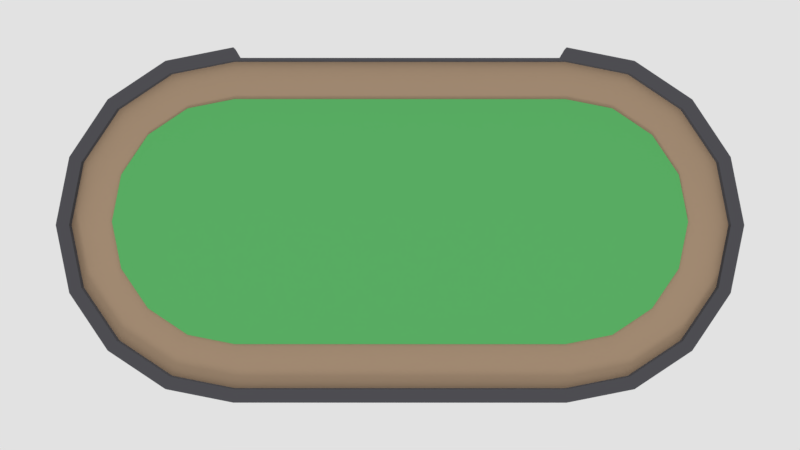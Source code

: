 # Source: table.blend  (saved by Blender 2.78.0; exported with 4.5.12 LTS)
import bpy
from mathutils import Matrix  # noqa: F401  (used for matrix-valued properties, if any)

bpy.ops.wm.read_factory_settings(use_empty=True)
scene = bpy.context.scene
scene.name = 'Scene'

# ---- collections
col_collection_1 = bpy.data.collections.new('Collection 1'); scene.collection.children.link(col_collection_1)

# ---- materials (node trees are filled in below, after node groups)
mat_wood = bpy.data.materials.new('wood')
mat_wood.alpha_threshold = 0.0
mat_wood.roughness = 0.5
mat_cushion = bpy.data.materials.new('cushion')
mat_cushion.alpha_threshold = 0.0
mat_cushion.roughness = 0.5
mat_cloth = bpy.data.materials.new('cloth')
mat_cloth.alpha_threshold = 0.0
mat_cloth.roughness = 0.5

# ---- material node trees
mat_wood.use_nodes = True; mat_wood.node_tree.nodes.clear()
_N = mat_wood.node_tree.nodes; _L = mat_wood.node_tree.links
n0 = _N.new('ShaderNodeOutputMaterial'); n0.name = 'Material Output'; n0.location = (300, 300)
n1 = _N.new('ShaderNodeBsdfDiffuse'); n1.name = 'Diffuse BSDF'; n1.location = (10, 300)
n1.inputs[0].default_value = (0.3931, 0.2777, 0.1846, 1.0)
_L.new(n1.outputs[0], n0.inputs[0])
n0.is_active_output = True
mat_cushion.use_nodes = True; mat_cushion.node_tree.nodes.clear()
_N = mat_cushion.node_tree.nodes; _L = mat_cushion.node_tree.links
n0 = _N.new('ShaderNodeOutputMaterial'); n0.name = 'Material Output'; n0.location = (300, 300)
n1 = _N.new('ShaderNodeBsdfDiffuse'); n1.name = 'Diffuse BSDF'; n1.location = (10, 300)
n1.inputs[0].default_value = (0.08067, 0.08008, 0.09084, 1.0)
_L.new(n1.outputs[0], n0.inputs[0])
n0.is_active_output = True
mat_cloth.use_nodes = True; mat_cloth.node_tree.nodes.clear()
_N = mat_cloth.node_tree.nodes; _L = mat_cloth.node_tree.links
n0 = _N.new('ShaderNodeOutputMaterial'); n0.name = 'Material Output'; n0.location = (300, 300)
n1 = _N.new('ShaderNodeBsdfDiffuse'); n1.name = 'Diffuse BSDF'; n1.location = (10, 300)
n1.inputs[0].default_value = (0.1067, 0.448, 0.1335, 1.0)
_L.new(n1.outputs[0], n0.inputs[0])
n0.is_active_output = True

# ---- world
world_world = bpy.data.worlds.new('World'); scene.world = world_world
world_world.color = (0.7613, 0.7613, 0.7613)
world_world.use_sun_shadow = False
world_world.sun_shadow_jitter_overblur = 0.0
world_world.cycles.sampling_method = 'MANUAL'

# ---- cameras
cam_camera_001 = bpy.data.cameras.new('Camera.001')
cam_camera_001.clip_end = 100.0
cam_camera_001.lens = 35.0
cam_camera_001.sensor_width = 32.0
cam_camera_001.sensor_height = 18.0
cam_camera_001.ortho_scale = 7.314
cam_camera_001.dof.focus_distance = 0.0
cam_camera = bpy.data.cameras.new('Camera')
cam_camera.clip_end = 100.0
cam_camera.lens = 35.0
cam_camera.sensor_width = 32.0
cam_camera.sensor_height = 18.0
cam_camera.ortho_scale = 7.314
cam_camera.dof.focus_distance = 0.0

# ---- lights
light_lamp_001 = bpy.data.lights.new('Lamp.001', 'SUN')
light_lamp_001.transmission_factor = 0.0
light_lamp_001.cutoff_distance = 30.0
light_lamp_001.angle = 0.1993
light_lamp_001.energy = 1.0
light_lamp_001.shadow_buffer_clip_start = 1.001
light_lamp_001.shadow_soft_size = 0.1
light_lamp_001.shadow_cascade_max_distance = 1000.0
light_lamp = bpy.data.lights.new('Lamp', 'SUN')
light_lamp.transmission_factor = 0.0
light_lamp.cutoff_distance = 30.0
light_lamp.angle = 0.1993
light_lamp.energy = 1.0
light_lamp.shadow_buffer_clip_start = 1.001
light_lamp.shadow_soft_size = 0.1
light_lamp.shadow_cascade_max_distance = 1000.0

# ---- meshes
me_circle = bpy.data.meshes.new('Circle')
me_circle.from_pydata([(0.0, 1.55, -0.02458), (-0.3061, 1.489, -0.02458), (-0.5657, 1.316, -0.02458), (-0.7391, 1.056, -0.02458), (0.8, 0.75, -0.02458), (0.7391, 1.056, -0.02458), (0.5657, 1.316, -0.02458), (0.3061, 1.489, -0.02458), (-0.8, 0.75, -0.02458), (0.0, 1.49, 0.0), (-0.2832, 1.434, 0.0), (-0.5233, 1.273, 0.0), (-0.6837, 1.033, 0.0), (0.74, 0.75, 0.0), (0.6837, 1.033, 0.0), (0.5233, 1.273, 0.0), (0.2832, 1.434, 0.0), (-0.74, 0.75, 0.0), (-0.7526, 0.7214, 0.02916), (0.0, 1.55, 0.03107), (-0.3061, 1.489, 0.03107), (-0.5657, 1.316, 0.03107), (-0.7391, 1.056, 0.03107), (0.8, 0.75, 0.03107), (0.7391, 1.056, 0.03107), (0.5657, 1.316, 0.03107), (0.3061, 1.489, 0.03107), (-0.8, 0.75, 0.03107), (0.0, 1.49, 0.03107), (-0.2832, 1.434, 0.03107), (-0.5233, 1.273, 0.03107), (-0.6837, 1.033, 0.03107), (0.74, 0.75, 0.03107), (0.6837, 1.033, 0.03107), (0.5233, 1.273, 0.03107), (0.2832, 1.434, 0.03107), (-0.74, 0.75, 0.03107), (-0.7526, 0.7214, -0.02268), (0.74, 0.0, 0.03107), (0.8, 0.0, 0.03107), (0.74, 0.0, 0.0), (0.8, 0.0, -0.02458), (-0.2278, 1.263, 0.0), (-0.01542, 1.305, 0.0), (-0.74, 0.7214, 0.0), (-0.74, 0.7214, 0.03107), (-0.7526, 0.0, -0.02268), (-0.7526, 0.0, 0.02916), (-0.74, -5.96e-08, 0.0), (-0.74, 0.0, 0.03107), (-0.5282, 0.9623, 0.0), (0.5396, 0.7499, 0.0), (0.4973, 0.9623, 0.0), (0.377, 1.142, 0.0), (-0.4079, 1.142, 0.0), (0.197, 1.263, 0.0), (-0.5704, 0.7499, 0.0), (0.5396, 0.0, 0.0), (-0.5704, 0.0, 0.0), (0.197, 1.263, 0.006729), (0.377, 1.142, 0.006729), (0.4973, 0.9623, 0.006729), (0.5396, 0.7499, 0.006729), (-0.4079, 1.142, 0.006729), (-0.2278, 1.263, 0.006729), (-0.01542, 1.305, 0.006729), (-0.5704, 0.7499, 0.006729), (-0.5282, 0.9623, 0.006729), (0.5396, 0.0, 0.006729), (9.6e-05, 0.0, 0.006729), (-0.5704, 0.0, 0.006729), (9.6e-05, 0.7499, 0.006729), (-0.01015, 1.412, -0.02453), (-0.2634, 1.361, -0.02453), (-0.4781, 1.218, -0.02453), (-0.6216, 1.003, -0.02453), (0.6516, 0.7499, -0.02453), (0.6013, 1.003, -0.02453), (0.4578, 1.218, -0.02453), (0.2431, 1.361, -0.02453), (-0.6719, 0.7499, -0.02453), (-0.6719, 0.7263, -0.02295), (9.6e-05, 0.0, -0.02374), (-0.01015, 1.412, -0.7835), (-0.2634, 1.361, -0.7835), (-0.4781, 1.218, -0.7835), (-0.6216, 1.003, -0.7835), (-0.2278, 1.263, -0.02453), (0.6013, 1.003, -0.7835), (0.4578, 1.218, -0.7835), (0.2431, 1.361, -0.7835), (-0.6719, 0.7499, -0.7835), (-0.01542, 1.305, -0.02453), (-0.2278, 1.263, -0.7835), (-0.01542, 1.305, -0.7835), (-0.5282, 0.9623, -0.7835), (-0.5282, 0.9623, -0.02453), (0.4973, 0.9623, -0.7835), (0.377, 1.142, -0.7835), (-0.4079, 1.142, -0.7835), (0.197, 1.263, -0.7835), (-0.5704, 0.7499, -0.7835), (-0.4079, 1.142, -0.02453), (0.4973, 0.9623, -0.02453), (0.197, 1.263, -0.02453), (0.377, 1.142, -0.02453), (-0.5704, 0.7499, -0.02453), (-0.5704, 0.7263, -0.02295), (-0.6719, 0.0, -0.02295), (-0.5704, 0.0, -0.02295), (0.6516, 0.0, -0.02453), (0.6516, 0.7499, -0.7835), (0.5396, 0.7499, -0.7835), (0.5396, 0.7499, -0.02453), (0.5396, 0.0, -0.02453), (9.6e-05, 0.7381, -0.02374)], [], [(10, 9, 28, 29), (16, 15, 34, 35), (11, 10, 29, 30), (9, 16, 35, 28), (12, 11, 30, 31), (17, 12, 31, 36), (8, 37, 18, 27), (5, 24, 23, 4), (11, 12, 50, 54), (6, 25, 24, 5), (36, 45, 44, 17), (1, 20, 19, 0), (7, 26, 25, 6), (40, 13, 51, 57), (2, 21, 20, 1), (0, 19, 26, 7), (3, 22, 21, 2), (8, 27, 22, 3), (14, 13, 32, 33), (15, 14, 33, 34), (36, 31, 22, 27), (21, 22, 31, 30), (20, 21, 30, 29), (19, 20, 29, 28), (26, 19, 28, 35), (25, 26, 35, 34), (24, 25, 34, 33), (23, 24, 33, 32), (39, 23, 32, 38), (44, 48, 58, 56), (15, 16, 55, 53), (46, 47, 18, 37), (13, 40, 38, 32), (4, 23, 39, 41), (36, 27, 18, 45), (47, 49, 45, 18), (45, 49, 48, 44), (12, 17, 56, 50), (9, 10, 42, 43), (16, 9, 43, 55), (13, 14, 52, 51), (17, 44, 56), (10, 11, 54, 42), (14, 15, 53, 52), (56, 58, 70, 66), (51, 52, 61, 62), (43, 42, 64, 65), (52, 53, 60, 61), (57, 51, 62, 68), (42, 54, 63, 64), (69, 68, 62, 71), (71, 66, 70, 69), (66, 71, 63, 67), (61, 60, 71, 62), (63, 71, 65, 64), (60, 59, 65, 71), (55, 43, 65, 59), (50, 56, 66, 67), (53, 55, 59, 60), (54, 50, 67, 63), (2, 1, 73, 74), (37, 8, 80, 81), (6, 5, 77, 78), (4, 41, 110, 76), (3, 2, 74, 75), (7, 6, 78, 79), (8, 3, 75, 80), (1, 0, 72, 73), (46, 37, 81, 108), (0, 7, 79, 72), (5, 4, 76, 77), (79, 78, 89, 90), (80, 75, 86, 91), (85, 99, 95, 86), (73, 72, 83, 84), (72, 79, 90, 83), (84, 93, 99, 85), (74, 73, 84, 85), (106, 80, 91, 101), (78, 77, 88, 89), (75, 74, 85, 86), (86, 95, 101, 91), (96, 95, 99, 102), (87, 93, 94, 92), (83, 94, 93, 84), (92, 94, 100, 104), (102, 99, 93, 87), (104, 100, 98, 105), (90, 100, 94, 83), (106, 101, 95, 96), (105, 98, 97, 103), (89, 98, 100, 90), (88, 97, 98, 89), (88, 77, 76, 111), (81, 80, 106, 107), (81, 107, 109, 108), (97, 112, 113, 103), (76, 113, 112, 111), (97, 88, 111, 112), (113, 76, 110, 114), (82, 109, 107, 115), (114, 82, 115, 113), (115, 105, 103, 113), (105, 115, 92, 104), (102, 87, 92, 115), (96, 102, 115, 107, 106)])
me_circle.polygons.foreach_set('material_index', [1, 1, 1, 1, 1, 1, 1, 1, 0, 1, 1, 1, 1, 0, 1, 1, 1, 1, 1, 1, 1, 1, 1, 1, 1, 1, 1, 1, 1, 0, 0, 1, 1, 1, 1, 1, 1, 0, 0, 0, 0, 0, 0, 0, 2, 2, 2, 2, 2, 2, 2, 2, 2, 2, 2, 2, 2, 2, 2, 2, 0, 0, 0, 0, 0, 0, 0, 0, 0, 0, 0, 0, 0, 0, 0, 0, 0, 0, 0, 0, 0, 0, 0, 0, 0, 0, 0, 0, 0, 0, 0, 0, 0, 0, 0, 0, 0, 0, 0, 0, 0, 0, 0, 0, 0, 0])
me_circle.materials.append(mat_wood)
me_circle.materials.append(mat_cushion)
me_circle.materials.append(mat_cloth)
me_circle.use_remesh_preserve_volume = False
me_circle.use_remesh_preserve_attributes = False
me_circle.use_mirror_vertex_groups = False
me_circle.update()

# ---- objects
ob_cam_top = bpy.data.objects.new('cam-top', cam_camera_001)
ob_light_rim = bpy.data.objects.new('light-rim', light_lamp_001)
ob_table = bpy.data.objects.new('table', me_circle)
ob_light = bpy.data.objects.new('light', light_lamp)
ob_cam_side = bpy.data.objects.new('cam-side', cam_camera)

# ---- transforms, parenting, visibility, modifiers, constraints
ob_cam_top.location = (0.0, 0.0, 3.97)
ob_cam_top.rotation_euler = (0.0, 0.0, 1.571)
ob_cam_top.lock_rotations_4d = False
ob_cam_top.empty_display_type = 'ARROWS'
ob_cam_top.color = (0.0, 0.0, 0.0, 0.0)
ob_cam_top.display_type = 'WIRE'
ob_cam_top.lineart.crease_threshold = 0.0
ob_light_rim.location = (-9.625, 1.005, 5.904)
ob_light_rim.rotation_euler = (1.488, 0.304, -1.703)
ob_light_rim.lock_rotations_4d = False
ob_light_rim.empty_display_type = 'ARROWS'
ob_light_rim.color = (0.0, 0.0, 0.0, 0.0)
ob_light_rim.lineart.crease_threshold = 0.0
ob_table.location = (0.0, 0.0, 0.0)
ob_table.lineart.crease_threshold = 0.0
_m = ob_table.modifiers.new('Mirror', 'MIRROR')
_m.use_axis = (False, True, False)
_m.use_clip = True
ob_light.location = (4.076, 1.005, 5.904)
ob_light.rotation_euler = (1.142, 0.2632, 1.214)
ob_light.lock_rotations_4d = False
ob_light.empty_display_type = 'ARROWS'
ob_light.color = (0.0, 0.0, 0.0, 0.0)
ob_light.lineart.crease_threshold = 0.0
ob_cam_side.location = (2.648, -2.73, 1.451)
ob_cam_side.rotation_euler = (1.109, 0.0, 0.8149)
ob_cam_side.lock_rotations_4d = False
ob_cam_side.empty_display_type = 'ARROWS'
ob_cam_side.color = (0.0, 0.0, 0.0, 0.0)
ob_cam_side.display_type = 'WIRE'
ob_cam_side.lineart.crease_threshold = 0.0

# ---- collection membership
col_collection_1.objects.link(ob_cam_top)
col_collection_1.objects.link(ob_light_rim)
col_collection_1.objects.link(ob_table)
col_collection_1.objects.link(ob_light)
col_collection_1.objects.link(ob_cam_side)

# ---- scene / render settings (as saved in the file)
scene.camera = ob_cam_top
scene.frame_start = 1; scene.frame_end = 250; scene.frame_set(0)
scene.render.engine = 'CYCLES'
scene.render.dither_intensity = 0.0
scene.render.film_transparent = True
scene.cycles.use_denoising = False
scene.cycles.samples = 128
scene.cycles.sampling_pattern = 'TABULATED_SOBOL'
scene.cycles.light_sampling_threshold = 0.0
scene.cycles.use_adaptive_sampling = False
scene.cycles.use_light_tree = False
scene.cycles.blur_glossy = 0.0
scene.cycles.sample_clamp_indirect = 0.0
scene.view_settings.view_transform = 'Standard'
bpy.context.view_layer.update()
